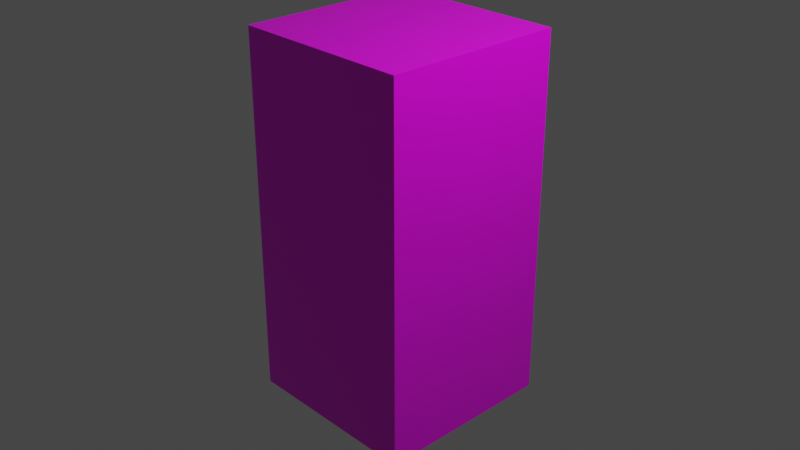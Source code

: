 # Source: survivor.blend  (saved by Blender 2.91.10; exported with 4.5.12 LTS)
import bpy
from mathutils import Matrix  # noqa: F401  (used for matrix-valued properties, if any)

bpy.ops.wm.read_factory_settings(use_empty=True)
scene = bpy.context.scene
scene.name = 'Scene'

# ---- collections
col_collection = bpy.data.collections.new('Collection'); scene.collection.children.link(col_collection)

# ---- images (referenced by path relative to the original .blend; pixels are not part of the script)
import os
ASSET_DIR = os.environ.get("B2B_ASSET_DIR", "")  # directory of the original .blend (textures are referenced by path, not embedded)
HERE = os.path.dirname(os.path.abspath(__file__))  # packed textures are extracted next to this script under _unpacked/

def load_image(name, relpath, width, height, colorspace="sRGB"):
    """Load a texture the original file referenced (path relative to the .blend, or extracted next to this script)."""
    p = next((c for c in (os.path.join(HERE, relpath), os.path.join(ASSET_DIR, relpath)) if relpath and os.path.exists(c)), "")
    if p:
        img = bpy.data.images.load(p, check_existing=True)
        img.name = name
    else:  # same state as the original file: an image datablock whose file is absent (Cycles renders it pink)
        img = bpy.data.images.new(name, width, height)
        img.source = "FILE"
        img.filepath = "//" + (relpath or name)
    img.colorspace_settings.name = colorspace
    return img
img_survivor_png = load_image('survivor.png', 'survivor.png', 1024, 1024, 'sRGB')

# ---- materials (node trees are filled in below, after node groups)
mat_material = bpy.data.materials.new('Material')
mat_material.alpha_threshold = 0.0
mat_material.use_transparent_shadow = False
mat_material.line_color = (0.0, 0.0, 0.0, 1.0)

# ---- material node trees
mat_material.use_nodes = True; mat_material.node_tree.nodes.clear()
_N = mat_material.node_tree.nodes; _L = mat_material.node_tree.links
n0 = _N.new('ShaderNodeOutputMaterial'); n0.name = 'Material Output'; n0.location = (300, 300)
n1 = _N.new('ShaderNodeBsdfPrincipled'); n1.name = 'Principled BSDF'; n1.location = (10, 300)
n1.distribution = 'GGX'
n1.subsurface_method = 'BURLEY'
n1.inputs[2].default_value = 0.4
n1.inputs[3].default_value = 1.45
n1.inputs[27].default_value = (0.0, 0.0, 0.0, 1.0)
n1.inputs[28].default_value = 1.0
n2 = _N.new('ShaderNodeTexImage'); n2.name = 'Image Texture'; n2.location = (-280, 280)
n2.image = img_survivor_png
_L.new(n1.outputs[0], n0.inputs[0])
_L.new(n2.outputs[0], n1.inputs[0])
n0.is_active_output = True

# ---- world
world_world = bpy.data.worlds.new('World'); scene.world = world_world
world_world.use_nodes = True; world_world.node_tree.nodes.clear()
_N = world_world.node_tree.nodes; _L = world_world.node_tree.links
n0 = _N.new('ShaderNodeOutputWorld'); n0.name = 'World Output'; n0.location = (300, 300)
n1 = _N.new('ShaderNodeBackground'); n1.name = 'Background'; n1.location = (10, 300)
n1.inputs[0].default_value = (0.05088, 0.05088, 0.05088, 1.0)
_L.new(n1.outputs[0], n0.inputs[0])
n0.is_active_output = True
world_world.color = (0.05088, 0.05088, 0.05088)
world_world.use_sun_shadow = False
world_world.sun_shadow_jitter_overblur = 0.0

# ---- cameras
cam_camera = bpy.data.cameras.new('Camera')
cam_camera.clip_end = 100.0
cam_camera.ortho_scale = 7.314

# ---- lights
light_light = bpy.data.lights.new('Light', 'POINT')
light_light.transmission_factor = 0.0
light_light.energy = 1000.0
light_light.shadow_soft_size = 0.1
light_light.shadow_maximum_resolution = 0.006
light_light.use_absolute_resolution = True

# ---- meshes
me_cube = bpy.data.meshes.new('Cube')
me_cube.from_pydata([(1.0, 1.0, 1.0), (1.0, 1.0, -1.0), (1.0, -1.0, 1.0), (1.0, -1.0, -1.0), (-1.0, 1.0, 1.0), (-1.0, 1.0, -1.0), (-1.0, -1.0, 1.0), (-1.0, -1.0, -1.0)], [], [(0, 4, 6, 2), (3, 2, 6, 7), (7, 6, 4, 5), (5, 1, 3, 7), (1, 0, 2, 3), (5, 4, 0, 1)])
_uv = me_cube.uv_layers.new(name='UVMap')
_uv.uv.foreach_set('vector', [0.006543, 0.005836, 0.2459, 0.005836, 0.2459, 0.3285, 0.006543, 0.3285, 0.00377, 0.3395, 0.00412, 0.9932, 0.2454, 0.9947, 0.2467, 0.342, 0.7559, 0.3416, 0.9906, 0.3416, 0.9906, 0.9919, 0.7559, 0.9919, 0.2555, 0.006525, 0.4945, 0.006525, 0.4945, 0.3268, 0.2555, 0.3268, 0.2546, 0.3464, 0.4954, 0.3464, 0.4954, 0.9902, 0.2546, 0.9902, 0.7463, 0.3378, 0.7459, 0.9955, 0.5035, 0.995, 0.504, 0.3382])
me_cube.materials.append(mat_material)
me_cube.use_remesh_preserve_volume = False
me_cube.use_remesh_preserve_attributes = False
me_cube.use_mirror_vertex_groups = False
me_cube.update()

# ---- objects
ob_cube = bpy.data.objects.new('Cube', me_cube)
ob_light = bpy.data.objects.new('Light', light_light)
ob_camera = bpy.data.objects.new('Camera', cam_camera)

# ---- transforms, parenting, visibility, modifiers, constraints
ob_cube.location = (0.0, 0.0, 0.0)
ob_cube.scale = (1.0, 1.0, 2.0)
ob_cube.lock_rotations_4d = False
ob_cube.empty_display_type = 'ARROWS'
ob_cube.lineart.crease_threshold = 0.0
ob_light.location = (4.076, 1.005, 5.904)
ob_light.rotation_euler = (0.6503, 0.05522, 1.866)
ob_light.lock_rotations_4d = False
ob_light.empty_display_type = 'ARROWS'
ob_light.color = (0.0, 0.0, 0.0, 0.0)
ob_light.lineart.crease_threshold = 0.0
ob_camera.location = (7.359, -6.926, 4.958)
ob_camera.rotation_euler = (1.109, 0.0, 0.8149)
ob_camera.lock_rotations_4d = False
ob_camera.empty_display_type = 'ARROWS'
ob_camera.color = (0.0, 0.0, 0.0, 0.0)
ob_camera.display_type = 'WIRE'
ob_camera.lineart.crease_threshold = 0.0

# ---- collection membership
col_collection.objects.link(ob_cube)
col_collection.objects.link(ob_light)
col_collection.objects.link(ob_camera)

# ---- scene / render settings (as saved in the file)
scene.camera = ob_camera
scene.frame_start = 1; scene.frame_end = 250; scene.frame_set(1)
scene.render.engine = 'BLENDER_EEVEE_NEXT'
scene.cycles.use_denoising = False
scene.cycles.samples = 128
scene.cycles.sampling_pattern = 'TABULATED_SOBOL'
scene.cycles.use_adaptive_sampling = False
scene.cycles.use_light_tree = False
scene.view_settings.view_transform = 'Filmic'
bpy.context.view_layer.update()
